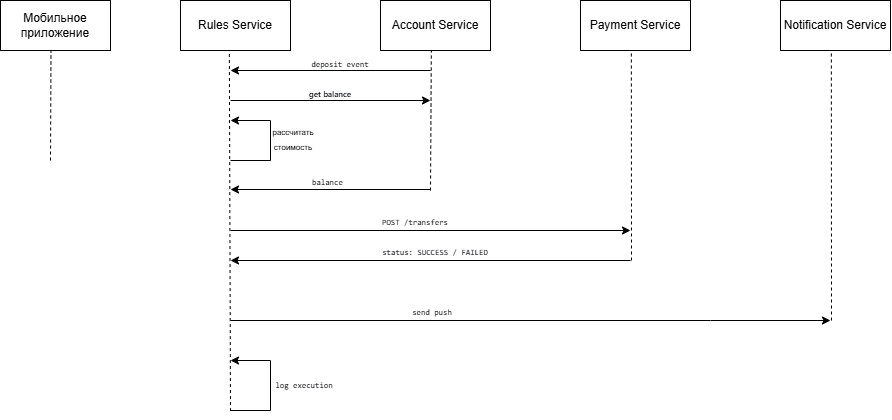

The diagram above was exported from draw.io. Its source (the exported page's mxGraphModel, read from the mxfile embedded in the PNG):
<mxGraphModel dx="1151" dy="949" grid="1" gridSize="10" guides="1" tooltips="1" connect="1" arrows="1" fold="1" page="1" pageScale="1" pageWidth="827" pageHeight="1169" math="0" shadow="0">
  <root>
    <mxCell id="0" />
    <mxCell id="1" parent="0" />
    <mxCell id="X9EmUmOhJ67W4ntw7nHt-1" parent="1" style="html=1;whiteSpace=wrap;" value="Мобильное приложение" vertex="1">
      <mxGeometry height="50" width="110" x="10" y="280" as="geometry" />
    </mxCell>
    <mxCell id="X9EmUmOhJ67W4ntw7nHt-2" parent="1" style="html=1;whiteSpace=wrap;" value="Rules Service" vertex="1">
      <mxGeometry height="50" width="110" x="190" y="280" as="geometry" />
    </mxCell>
    <mxCell id="X9EmUmOhJ67W4ntw7nHt-3" parent="1" style="html=1;whiteSpace=wrap;" value="Payment Service" vertex="1">
      <mxGeometry height="50" width="110" x="590" y="280" as="geometry" />
    </mxCell>
    <mxCell id="X9EmUmOhJ67W4ntw7nHt-4" parent="1" style="html=1;whiteSpace=wrap;" value="Account Service" vertex="1">
      <mxGeometry height="50" width="110" x="390" y="280" as="geometry" />
    </mxCell>
    <mxCell id="X9EmUmOhJ67W4ntw7nHt-5" parent="1" style="html=1;whiteSpace=wrap;" value="Notification Service" vertex="1">
      <mxGeometry height="50" width="110" x="790" y="280" as="geometry" />
    </mxCell>
    <mxCell id="X9EmUmOhJ67W4ntw7nHt-12" edge="1" parent="1" style="endArrow=none;dashed=1;html=1;rounded=0;entryX=0.459;entryY=1.001;entryDx=0;entryDy=0;entryPerimeter=0;" target="X9EmUmOhJ67W4ntw7nHt-1" value="">
      <mxGeometry height="50" relative="1" width="50" as="geometry">
        <mxPoint x="60" y="440" as="sourcePoint" />
        <mxPoint x="100" y="350" as="targetPoint" />
      </mxGeometry>
    </mxCell>
    <mxCell id="X9EmUmOhJ67W4ntw7nHt-13" edge="1" parent="1" style="endArrow=none;dashed=1;html=1;rounded=0;entryX=0.459;entryY=1.001;entryDx=0;entryDy=0;entryPerimeter=0;" value="">
      <mxGeometry height="50" relative="1" width="50" as="geometry">
        <mxPoint x="240" y="690.5517578125" as="sourcePoint" />
        <mxPoint x="238.84" y="330" as="targetPoint" />
      </mxGeometry>
    </mxCell>
    <mxCell id="X9EmUmOhJ67W4ntw7nHt-14" edge="1" parent="1" style="endArrow=none;dashed=1;html=1;rounded=0;entryX=0.459;entryY=1.001;entryDx=0;entryDy=0;entryPerimeter=0;" value="">
      <mxGeometry height="50" relative="1" width="50" as="geometry">
        <mxPoint x="440" y="470" as="sourcePoint" />
        <mxPoint x="440.84000000000003" y="330" as="targetPoint" />
      </mxGeometry>
    </mxCell>
    <mxCell id="X9EmUmOhJ67W4ntw7nHt-15" edge="1" parent="1" style="endArrow=none;dashed=1;html=1;rounded=0;entryX=0.459;entryY=1.001;entryDx=0;entryDy=0;entryPerimeter=0;" value="">
      <mxGeometry height="50" relative="1" width="50" as="geometry">
        <mxPoint x="641" y="540" as="sourcePoint" />
        <mxPoint x="640.84" y="330" as="targetPoint" />
      </mxGeometry>
    </mxCell>
    <mxCell id="X9EmUmOhJ67W4ntw7nHt-16" edge="1" parent="1" style="endArrow=none;dashed=1;html=1;rounded=0;entryX=0.459;entryY=1.001;entryDx=0;entryDy=0;entryPerimeter=0;" value="">
      <mxGeometry height="50" relative="1" width="50" as="geometry">
        <mxPoint x="841" y="600" as="sourcePoint" />
        <mxPoint x="840.84" y="330" as="targetPoint" />
      </mxGeometry>
    </mxCell>
    <mxCell id="X9EmUmOhJ67W4ntw7nHt-18" edge="1" parent="1" style="endArrow=classic;html=1;rounded=0;" value="">
      <mxGeometry height="50" relative="1" width="50" as="geometry">
        <mxPoint x="440" y="350" as="sourcePoint" />
        <mxPoint x="240" y="350" as="targetPoint" />
      </mxGeometry>
    </mxCell>
    <mxCell id="X9EmUmOhJ67W4ntw7nHt-19" parent="1" style="text;html=1;whiteSpace=wrap;align=center;verticalAlign=middle;rounded=0;fontSize=8;labelBackgroundColor=default;" value="&lt;span style=&quot;color: rgb(15, 17, 21); font-family: Menlo, Monaco, Consolas, &amp;quot;Cascadia Mono&amp;quot;, &amp;quot;Ubuntu Mono&amp;quot;, &amp;quot;DejaVu Sans Mono&amp;quot;, &amp;quot;Liberation Mono&amp;quot;, &amp;quot;JetBrains Mono&amp;quot;, &amp;quot;Fira Code&amp;quot;, Cousine, &amp;quot;Roboto Mono&amp;quot;, &amp;quot;Courier New&amp;quot;, Courier, sans-serif, system-ui; text-align: start;&quot;&gt;deposit event&lt;/span&gt;" vertex="1">
      <mxGeometry height="30" width="120" x="290" y="329" as="geometry" />
    </mxCell>
    <mxCell id="X9EmUmOhJ67W4ntw7nHt-20" edge="1" parent="1" style="endArrow=classic;html=1;rounded=0;" value="">
      <mxGeometry height="50" relative="1" width="50" as="geometry">
        <mxPoint x="240" y="380" as="sourcePoint" />
        <mxPoint x="440" y="380" as="targetPoint" />
      </mxGeometry>
    </mxCell>
    <mxCell id="X9EmUmOhJ67W4ntw7nHt-21" parent="1" style="text;html=1;whiteSpace=wrap;strokeColor=none;fillColor=none;align=center;verticalAlign=middle;rounded=0;fontSize=8;" value="&lt;span style=&quot;font-weight: 600; color: rgb(15, 17, 21); font-family: quote-cjk-patch, Inter, system-ui, -apple-system, BlinkMacSystemFont, &amp;quot;Segoe UI&amp;quot;, Roboto, Oxygen, Ubuntu, Cantarell, &amp;quot;Open Sans&amp;quot;, &amp;quot;Helvetica Neue&amp;quot;, sans-serif; text-align: start; background-color: rgb(255, 255, 255);&quot;&gt;&lt;span class=&quot;&quot;&gt;get balance&lt;/span&gt;&lt;/span&gt;" vertex="1">
      <mxGeometry height="30" width="60" x="310" y="359" as="geometry" />
    </mxCell>
    <mxCell id="X9EmUmOhJ67W4ntw7nHt-22" edge="1" parent="1" style="endArrow=classic;html=1;rounded=0;" value="">
      <mxGeometry height="50" relative="1" width="50" as="geometry">
        <Array as="points">
          <mxPoint x="280" y="440" />
          <mxPoint x="280" y="400" />
        </Array>
        <mxPoint x="240" y="440" as="sourcePoint" />
        <mxPoint x="240" y="400" as="targetPoint" />
      </mxGeometry>
    </mxCell>
    <mxCell id="X9EmUmOhJ67W4ntw7nHt-23" parent="1" style="text;html=1;whiteSpace=wrap;strokeColor=none;fillColor=none;align=center;verticalAlign=middle;rounded=0;spacing=0;" value="&lt;font style=&quot;font-size: 8px; line-height: 0%;&quot;&gt;рассчитать стоимость&lt;/font&gt;" vertex="1">
      <mxGeometry height="30" width="60" x="273" y="403" as="geometry" />
    </mxCell>
    <mxCell id="X9EmUmOhJ67W4ntw7nHt-24" edge="1" parent="1" style="endArrow=classic;html=1;rounded=0;" value="">
      <mxGeometry height="50" relative="1" width="50" as="geometry">
        <mxPoint x="440" y="469" as="sourcePoint" />
        <mxPoint x="240" y="469" as="targetPoint" />
      </mxGeometry>
    </mxCell>
    <mxCell id="X9EmUmOhJ67W4ntw7nHt-25" parent="1" style="text;whiteSpace=wrap;html=1;fontSize=8;labelBackgroundColor=default;" value="&lt;span style=&quot;color: rgb(15, 17, 21); font-family: Menlo, Monaco, Consolas, &amp;quot;Cascadia Mono&amp;quot;, &amp;quot;Ubuntu Mono&amp;quot;, &amp;quot;DejaVu Sans Mono&amp;quot;, &amp;quot;Liberation Mono&amp;quot;, &amp;quot;JetBrains Mono&amp;quot;, &amp;quot;Fira Code&amp;quot;, Cousine, &amp;quot;Roboto Mono&amp;quot;, &amp;quot;Courier New&amp;quot;, Courier, sans-serif, system-ui; font-style: normal; font-variant-ligatures: normal; font-variant-caps: normal; font-weight: 400; letter-spacing: normal; orphans: 2; text-align: start; text-indent: 0px; text-transform: none; widows: 2; word-spacing: 0px; -webkit-text-stroke-width: 0px; white-space: normal; text-decoration-thickness: initial; text-decoration-style: initial; text-decoration-color: initial; float: none; display: inline !important;&quot;&gt;balance&lt;/span&gt;" vertex="1">
      <mxGeometry height="20" width="40" x="320" y="451" as="geometry" />
    </mxCell>
    <mxCell id="X9EmUmOhJ67W4ntw7nHt-26" edge="1" parent="1" style="endArrow=classic;html=1;rounded=0;" value="">
      <mxGeometry height="50" relative="1" width="50" as="geometry">
        <mxPoint x="240" y="510" as="sourcePoint" />
        <mxPoint x="640" y="510" as="targetPoint" />
      </mxGeometry>
    </mxCell>
    <mxCell id="X9EmUmOhJ67W4ntw7nHt-27" parent="1" style="text;html=1;whiteSpace=wrap;strokeColor=none;fillColor=none;align=center;verticalAlign=middle;rounded=0;" value="&lt;span style=&quot;color: rgb(15, 17, 21); font-family: Menlo, Monaco, Consolas, &amp;quot;Cascadia Mono&amp;quot;, &amp;quot;Ubuntu Mono&amp;quot;, &amp;quot;DejaVu Sans Mono&amp;quot;, &amp;quot;Liberation Mono&amp;quot;, &amp;quot;JetBrains Mono&amp;quot;, &amp;quot;Fira Code&amp;quot;, Cousine, &amp;quot;Roboto Mono&amp;quot;, &amp;quot;Courier New&amp;quot;, Courier, sans-serif, system-ui; text-align: start;&quot;&gt;&lt;font style=&quot;font-size: 8px;&quot;&gt;POST /transfers&lt;/font&gt;&lt;/span&gt;" vertex="1">
      <mxGeometry height="30" width="110" x="370" y="486" as="geometry" />
    </mxCell>
    <mxCell id="X9EmUmOhJ67W4ntw7nHt-28" edge="1" parent="1" style="endArrow=classic;html=1;rounded=0;" value="">
      <mxGeometry height="50" relative="1" width="50" as="geometry">
        <mxPoint x="640" y="540" as="sourcePoint" />
        <mxPoint x="240" y="540" as="targetPoint" />
      </mxGeometry>
    </mxCell>
    <mxCell id="X9EmUmOhJ67W4ntw7nHt-29" parent="1" style="text;html=1;whiteSpace=wrap;strokeColor=none;fillColor=none;align=center;verticalAlign=middle;rounded=0;" value="&lt;span style=&quot;color: rgb(15, 17, 21); font-family: Menlo, Monaco, Consolas, &amp;quot;Cascadia Mono&amp;quot;, &amp;quot;Ubuntu Mono&amp;quot;, &amp;quot;DejaVu Sans Mono&amp;quot;, &amp;quot;Liberation Mono&amp;quot;, &amp;quot;JetBrains Mono&amp;quot;, &amp;quot;Fira Code&amp;quot;, Cousine, &amp;quot;Roboto Mono&amp;quot;, &amp;quot;Courier New&amp;quot;, Courier, sans-serif, system-ui; text-align: start;&quot;&gt;&lt;font style=&quot;font-size: 8px;&quot;&gt;status: SUCCESS / FAILED&lt;/font&gt;&lt;/span&gt;" vertex="1">
      <mxGeometry height="30" width="160" x="365" y="516" as="geometry" />
    </mxCell>
    <mxCell id="X9EmUmOhJ67W4ntw7nHt-33" edge="1" parent="1" style="endArrow=classic;html=1;rounded=0;" value="">
      <mxGeometry height="50" relative="1" width="50" as="geometry">
        <Array as="points">
          <mxPoint x="720" y="600" />
        </Array>
        <mxPoint x="240" y="600" as="sourcePoint" />
        <mxPoint x="840" y="600" as="targetPoint" />
      </mxGeometry>
    </mxCell>
    <mxCell id="X9EmUmOhJ67W4ntw7nHt-34" parent="1" style="text;html=1;whiteSpace=wrap;strokeColor=none;fillColor=none;align=center;verticalAlign=middle;rounded=0;" value="&lt;span style=&quot;color: rgb(15, 17, 21); font-family: Menlo, Monaco, Consolas, &amp;quot;Cascadia Mono&amp;quot;, &amp;quot;Ubuntu Mono&amp;quot;, &amp;quot;DejaVu Sans Mono&amp;quot;, &amp;quot;Liberation Mono&amp;quot;, &amp;quot;JetBrains Mono&amp;quot;, &amp;quot;Fira Code&amp;quot;, Cousine, &amp;quot;Roboto Mono&amp;quot;, &amp;quot;Courier New&amp;quot;, Courier, sans-serif, system-ui; text-align: start;&quot;&gt;&lt;font style=&quot;font-size: 8px;&quot;&gt;send push&lt;/font&gt;&lt;/span&gt;" vertex="1">
      <mxGeometry height="30" width="60" x="412" y="576" as="geometry" />
    </mxCell>
    <mxCell id="X9EmUmOhJ67W4ntw7nHt-35" edge="1" parent="1" style="endArrow=classic;html=1;rounded=0;" value="">
      <mxGeometry height="50" relative="1" width="50" as="geometry">
        <Array as="points">
          <mxPoint x="280" y="690" />
          <mxPoint x="280" y="640" />
        </Array>
        <mxPoint x="240" y="690" as="sourcePoint" />
        <mxPoint x="240" y="640" as="targetPoint" />
      </mxGeometry>
    </mxCell>
    <mxCell id="X9EmUmOhJ67W4ntw7nHt-36" parent="1" style="text;html=1;whiteSpace=wrap;strokeColor=none;fillColor=none;align=center;verticalAlign=middle;rounded=0;" value="&lt;span style=&quot;color: rgb(15, 17, 21); font-family: Menlo, Monaco, Consolas, &amp;quot;Cascadia Mono&amp;quot;, &amp;quot;Ubuntu Mono&amp;quot;, &amp;quot;DejaVu Sans Mono&amp;quot;, &amp;quot;Liberation Mono&amp;quot;, &amp;quot;JetBrains Mono&amp;quot;, &amp;quot;Fira Code&amp;quot;, Cousine, &amp;quot;Roboto Mono&amp;quot;, &amp;quot;Courier New&amp;quot;, Courier, sans-serif, system-ui; text-align: start;&quot;&gt;&lt;font style=&quot;font-size: 8px;&quot;&gt;log execution&lt;/font&gt;&lt;/span&gt;" vertex="1">
      <mxGeometry height="30" width="60" x="284" y="649" as="geometry" />
    </mxCell>
  </root>
</mxGraphModel>